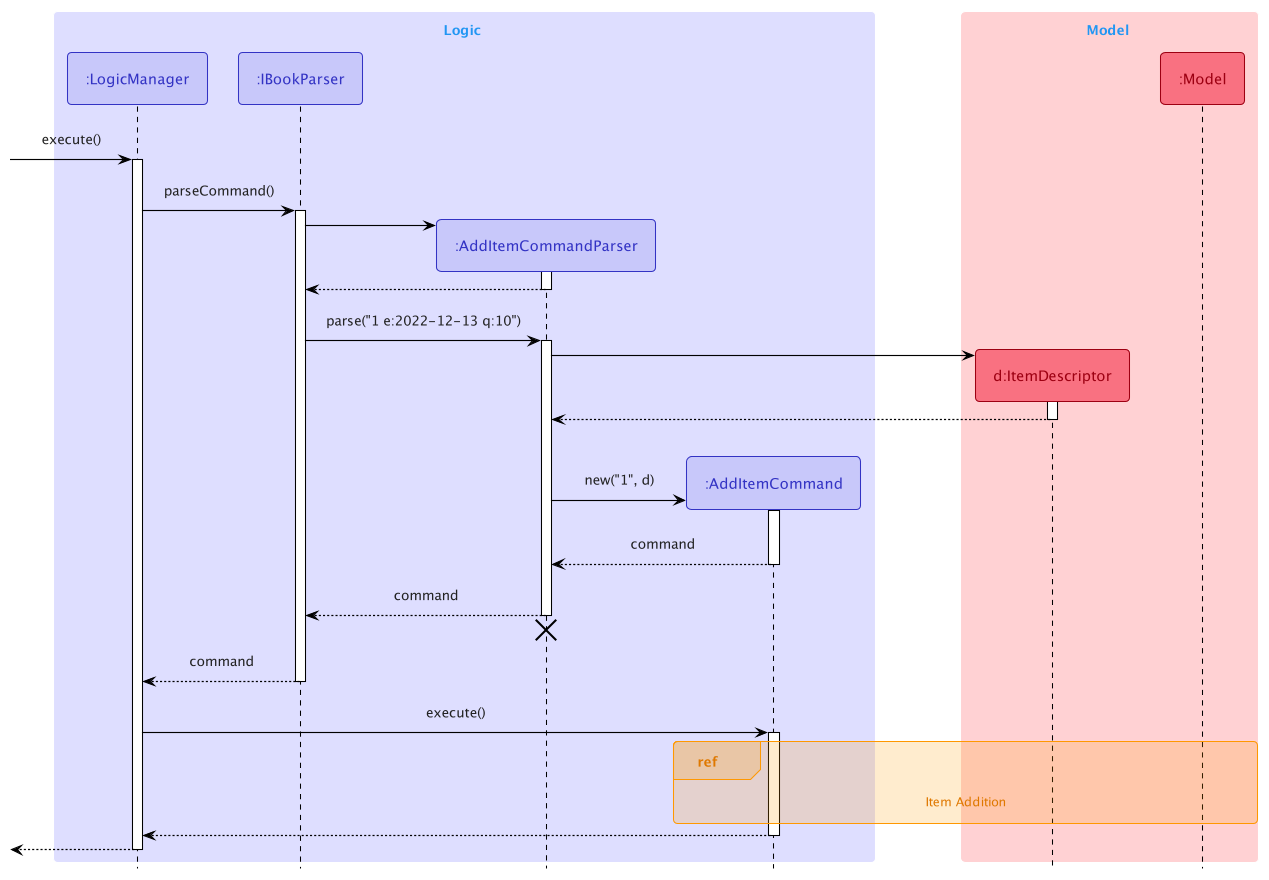

The diagram above was rendered by PlantUML. Its source (embedded in the PNG):
@startuml
!include Style.puml
!include SequenceStyle.puml

skinparam SequenceFontSize 30

box Logic LOGIC_COLOR_LIGHT
participant ":LogicManager" as LogicManager<<Logic>>
participant ":IBookParser" as IBookParser<<Logic>>
participant ":AddItemCommandParser" as AddItemCommandParser<<Logic>>
participant ":AddItemCommand" as AddItemCommand<<Logic>>
end box

box Model MODEL_COLOR_LIGHT
participant "d:ItemDescriptor" as ItemDescriptor<<Model>>
participant ":Model" as Model<<Model>>
end box

[-> LogicManager : execute()
activate LogicManager

LogicManager -> IBookParser : parseCommand()
activate IBookParser

create AddItemCommandParser
IBookParser -> AddItemCommandParser
activate AddItemCommandParser

AddItemCommandParser --> IBookParser
deactivate AddItemCommandParser

IBookParser -> AddItemCommandParser : parse("1 e:2022-12-13 q:10")
activate AddItemCommandParser

create ItemDescriptor
AddItemCommandParser -> ItemDescriptor
activate ItemDescriptor

ItemDescriptor --> AddItemCommandParser
deactivate ItemDescriptor
ItemDescriptor -[hidden]-> AddItemCommandParser
ItemDescriptor -[hidden]-> AddItemCommandParser

create AddItemCommand
AddItemCommandParser -> AddItemCommand : new("1", d)
activate AddItemCommand
AddItemCommand --> AddItemCommandParser : command
deactivate AddItemCommand

AddItemCommandParser --> IBookParser : command
deactivate AddItemCommandParser
'Hidden arrow to position the destroy marker below the end of the activation bar.
AddItemCommandParser -[hidden]-> IBookParser
destroy AddItemCommandParser

IBookParser --> LogicManager : command
deactivate IBookParser

LogicManager -> AddItemCommand : execute()
activate AddItemCommand

ref over AddItemCommand, ItemDescriptor, Model : Item Addition

AddItemCommand --> LogicManager
deactivate AddItemCommand

[<-- LogicManager
deactivate LogicManager

@enduml